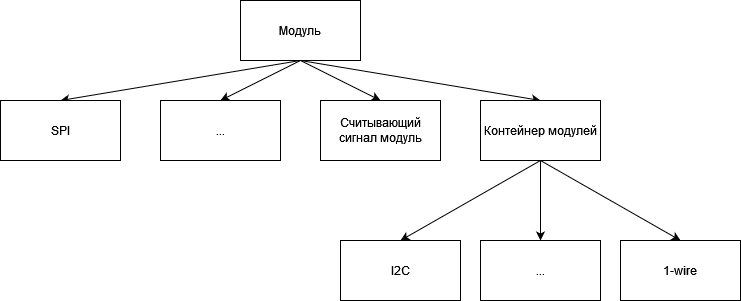

The diagram above was exported from draw.io. Its source (the exported page's mxGraphModel, read from the mxfile embedded in the PNG):
<mxGraphModel dx="868" dy="468" grid="1" gridSize="10" guides="1" tooltips="1" connect="1" arrows="1" fold="1" page="1" pageScale="1" pageWidth="827" pageHeight="1169" math="0" shadow="0">
  <root>
    <mxCell id="0" />
    <mxCell id="1" parent="0" />
    <mxCell id="MXBKICcpmN__0FarPToj-9" style="edgeStyle=none;rounded=0;orthogonalLoop=1;jettySize=auto;html=1;exitX=0.5;exitY=1;exitDx=0;exitDy=0;entryX=0.5;entryY=0;entryDx=0;entryDy=0;" edge="1" parent="1" source="MXBKICcpmN__0FarPToj-1" target="MXBKICcpmN__0FarPToj-2">
      <mxGeometry relative="1" as="geometry" />
    </mxCell>
    <mxCell id="MXBKICcpmN__0FarPToj-13" style="edgeStyle=none;rounded=0;orthogonalLoop=1;jettySize=auto;html=1;exitX=0.5;exitY=1;exitDx=0;exitDy=0;entryX=0.5;entryY=0;entryDx=0;entryDy=0;" edge="1" parent="1" source="MXBKICcpmN__0FarPToj-1" target="MXBKICcpmN__0FarPToj-11">
      <mxGeometry relative="1" as="geometry" />
    </mxCell>
    <mxCell id="MXBKICcpmN__0FarPToj-14" style="edgeStyle=none;rounded=0;orthogonalLoop=1;jettySize=auto;html=1;exitX=0.5;exitY=1;exitDx=0;exitDy=0;entryX=0.5;entryY=0;entryDx=0;entryDy=0;" edge="1" parent="1" source="MXBKICcpmN__0FarPToj-1" target="MXBKICcpmN__0FarPToj-10">
      <mxGeometry relative="1" as="geometry" />
    </mxCell>
    <mxCell id="MXBKICcpmN__0FarPToj-15" style="edgeStyle=none;rounded=0;orthogonalLoop=1;jettySize=auto;html=1;exitX=0.5;exitY=1;exitDx=0;exitDy=0;entryX=0.5;entryY=0;entryDx=0;entryDy=0;" edge="1" parent="1" source="MXBKICcpmN__0FarPToj-1" target="MXBKICcpmN__0FarPToj-12">
      <mxGeometry relative="1" as="geometry" />
    </mxCell>
    <mxCell id="MXBKICcpmN__0FarPToj-1" value="Модуль" style="rounded=0;whiteSpace=wrap;html=1;" vertex="1" parent="1">
      <mxGeometry x="280" y="180" width="120" height="60" as="geometry" />
    </mxCell>
    <mxCell id="MXBKICcpmN__0FarPToj-6" style="rounded=0;orthogonalLoop=1;jettySize=auto;html=1;exitX=0.5;exitY=1;exitDx=0;exitDy=0;entryX=0.5;entryY=0;entryDx=0;entryDy=0;" edge="1" parent="1" source="MXBKICcpmN__0FarPToj-2" target="MXBKICcpmN__0FarPToj-3">
      <mxGeometry relative="1" as="geometry" />
    </mxCell>
    <mxCell id="MXBKICcpmN__0FarPToj-7" style="edgeStyle=none;rounded=0;orthogonalLoop=1;jettySize=auto;html=1;exitX=0.5;exitY=1;exitDx=0;exitDy=0;entryX=0.5;entryY=0;entryDx=0;entryDy=0;" edge="1" parent="1" source="MXBKICcpmN__0FarPToj-2" target="MXBKICcpmN__0FarPToj-5">
      <mxGeometry relative="1" as="geometry" />
    </mxCell>
    <mxCell id="MXBKICcpmN__0FarPToj-8" style="edgeStyle=none;rounded=0;orthogonalLoop=1;jettySize=auto;html=1;exitX=0.5;exitY=1;exitDx=0;exitDy=0;entryX=0.5;entryY=0;entryDx=0;entryDy=0;" edge="1" parent="1" source="MXBKICcpmN__0FarPToj-2" target="MXBKICcpmN__0FarPToj-4">
      <mxGeometry relative="1" as="geometry" />
    </mxCell>
    <mxCell id="MXBKICcpmN__0FarPToj-2" value="Контейнер модулей" style="rounded=0;whiteSpace=wrap;html=1;" vertex="1" parent="1">
      <mxGeometry x="520" y="280" width="120" height="60" as="geometry" />
    </mxCell>
    <mxCell id="MXBKICcpmN__0FarPToj-3" value="I2C" style="rounded=0;whiteSpace=wrap;html=1;" vertex="1" parent="1">
      <mxGeometry x="380" y="420" width="120" height="60" as="geometry" />
    </mxCell>
    <mxCell id="MXBKICcpmN__0FarPToj-4" value="1-wire" style="rounded=0;whiteSpace=wrap;html=1;" vertex="1" parent="1">
      <mxGeometry x="660" y="420" width="120" height="60" as="geometry" />
    </mxCell>
    <mxCell id="MXBKICcpmN__0FarPToj-5" value="..." style="rounded=0;whiteSpace=wrap;html=1;" vertex="1" parent="1">
      <mxGeometry x="520" y="420" width="120" height="60" as="geometry" />
    </mxCell>
    <mxCell id="MXBKICcpmN__0FarPToj-10" value="Считывающий сигнал модуль" style="rounded=0;whiteSpace=wrap;html=1;" vertex="1" parent="1">
      <mxGeometry x="360" y="280" width="120" height="60" as="geometry" />
    </mxCell>
    <mxCell id="MXBKICcpmN__0FarPToj-11" value="..." style="rounded=0;whiteSpace=wrap;html=1;" vertex="1" parent="1">
      <mxGeometry x="200" y="280" width="120" height="60" as="geometry" />
    </mxCell>
    <mxCell id="MXBKICcpmN__0FarPToj-12" value="SPI" style="rounded=0;whiteSpace=wrap;html=1;" vertex="1" parent="1">
      <mxGeometry x="40" y="280" width="120" height="60" as="geometry" />
    </mxCell>
  </root>
</mxGraphModel>